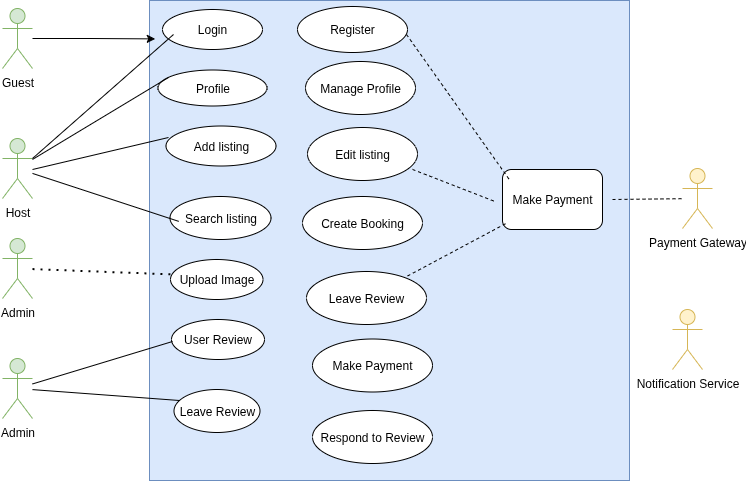

The diagram above was exported from draw.io. Its source (the exported page's mxGraphModel, read from the mxfile embedded in the PNG):
<mxGraphModel dx="1130" dy="637" grid="1" gridSize="10" guides="1" tooltips="1" connect="1" arrows="1" fold="1" page="1" pageScale="1" pageWidth="850" pageHeight="1100" math="0" shadow="0">
  <root>
    <mxCell id="0" />
    <mxCell id="1" parent="0" />
    <mxCell id="Uyhr4XLh6wvN9zsedjr7-1" value="" style="whiteSpace=wrap;html=1;aspect=fixed;fillColor=#dae8fc;strokeColor=#6c8ebf;" vertex="1" parent="1">
      <mxGeometry x="237" y="151" width="480" height="480" as="geometry" />
    </mxCell>
    <mxCell id="Uyhr4XLh6wvN9zsedjr7-2" value="Guest" style="shape=umlActor;verticalLabelPosition=bottom;verticalAlign=top;html=1;outlineConnect=0;fillColor=#d5e8d4;strokeColor=#82b366;" vertex="1" parent="1">
      <mxGeometry x="90" y="159" width="30" height="60" as="geometry" />
    </mxCell>
    <mxCell id="Uyhr4XLh6wvN9zsedjr7-3" value="Host" style="shape=umlActor;verticalLabelPosition=bottom;verticalAlign=top;html=1;outlineConnect=0;fillColor=#d5e8d4;strokeColor=#82b366;" vertex="1" parent="1">
      <mxGeometry x="90" y="289" width="30" height="60" as="geometry" />
    </mxCell>
    <mxCell id="Uyhr4XLh6wvN9zsedjr7-7" value="Admin" style="shape=umlActor;verticalLabelPosition=bottom;verticalAlign=top;html=1;outlineConnect=0;fillColor=#d5e8d4;strokeColor=#82b366;" vertex="1" parent="1">
      <mxGeometry x="90" y="389" width="30" height="60" as="geometry" />
    </mxCell>
    <mxCell id="Uyhr4XLh6wvN9zsedjr7-9" value="Admin" style="shape=umlActor;verticalLabelPosition=bottom;verticalAlign=top;html=1;outlineConnect=0;fillColor=#d5e8d4;strokeColor=#82b366;" vertex="1" parent="1">
      <mxGeometry x="90" y="509" width="30" height="60" as="geometry" />
    </mxCell>
    <mxCell id="Uyhr4XLh6wvN9zsedjr7-12" value="Login" style="ellipse;whiteSpace=wrap;html=1;" vertex="1" parent="1">
      <mxGeometry x="250" y="160" width="100" height="40" as="geometry" />
    </mxCell>
    <mxCell id="Uyhr4XLh6wvN9zsedjr7-14" value="Profile" style="ellipse;whiteSpace=wrap;html=1;" vertex="1" parent="1">
      <mxGeometry x="245.5" y="220.5" width="109" height="36" as="geometry" />
    </mxCell>
    <mxCell id="Uyhr4XLh6wvN9zsedjr7-15" value="Add listing" style="ellipse;whiteSpace=wrap;html=1;" vertex="1" parent="1">
      <mxGeometry x="253.5" y="276.5" width="110" height="40" as="geometry" />
    </mxCell>
    <mxCell id="Uyhr4XLh6wvN9zsedjr7-17" value="Search listing" style="ellipse;whiteSpace=wrap;html=1;" vertex="1" parent="1">
      <mxGeometry x="257.5" y="347" width="101" height="43" as="geometry" />
    </mxCell>
    <mxCell id="Uyhr4XLh6wvN9zsedjr7-18" value="Upload Image" style="ellipse;whiteSpace=wrap;html=1;" vertex="1" parent="1">
      <mxGeometry x="258" y="410" width="92.5" height="40" as="geometry" />
    </mxCell>
    <mxCell id="Uyhr4XLh6wvN9zsedjr7-19" value="User Review" style="ellipse;whiteSpace=wrap;html=1;" vertex="1" parent="1">
      <mxGeometry x="259" y="470" width="93" height="40" as="geometry" />
    </mxCell>
    <mxCell id="Uyhr4XLh6wvN9zsedjr7-20" value="Leave Review" style="ellipse;whiteSpace=wrap;html=1;" vertex="1" parent="1">
      <mxGeometry x="261.5" y="540" width="86" height="43" as="geometry" />
    </mxCell>
    <mxCell id="Uyhr4XLh6wvN9zsedjr7-21" value="Register" style="ellipse;whiteSpace=wrap;html=1;" vertex="1" parent="1">
      <mxGeometry x="385" y="157" width="110" height="46" as="geometry" />
    </mxCell>
    <mxCell id="Uyhr4XLh6wvN9zsedjr7-22" value="Manage Profile" style="ellipse;whiteSpace=wrap;html=1;" vertex="1" parent="1">
      <mxGeometry x="393" y="212" width="110" height="53" as="geometry" />
    </mxCell>
    <mxCell id="Uyhr4XLh6wvN9zsedjr7-23" value="Edit listing" style="ellipse;whiteSpace=wrap;html=1;" vertex="1" parent="1">
      <mxGeometry x="395" y="278" width="110" height="53" as="geometry" />
    </mxCell>
    <mxCell id="Uyhr4XLh6wvN9zsedjr7-24" value="Create Booking" style="ellipse;whiteSpace=wrap;html=1;" vertex="1" parent="1">
      <mxGeometry x="390" y="347" width="120" height="53" as="geometry" />
    </mxCell>
    <mxCell id="Uyhr4XLh6wvN9zsedjr7-25" value="Leave Review" style="ellipse;whiteSpace=wrap;html=1;" vertex="1" parent="1">
      <mxGeometry x="394" y="422" width="120" height="53" as="geometry" />
    </mxCell>
    <mxCell id="Uyhr4XLh6wvN9zsedjr7-26" value="Make Payment" style="ellipse;whiteSpace=wrap;html=1;" vertex="1" parent="1">
      <mxGeometry x="400" y="489.5" width="120" height="53" as="geometry" />
    </mxCell>
    <mxCell id="Uyhr4XLh6wvN9zsedjr7-27" value="Respond to Review" style="ellipse;whiteSpace=wrap;html=1;" vertex="1" parent="1">
      <mxGeometry x="400" y="561" width="120" height="53" as="geometry" />
    </mxCell>
    <mxCell id="Uyhr4XLh6wvN9zsedjr7-29" value="Make Payment" style="rounded=1;whiteSpace=wrap;html=1;" vertex="1" parent="1">
      <mxGeometry x="590" y="320" width="100" height="60" as="geometry" />
    </mxCell>
    <mxCell id="Uyhr4XLh6wvN9zsedjr7-30" style="edgeStyle=orthogonalEdgeStyle;rounded=0;orthogonalLoop=1;jettySize=auto;html=1;entryX=0.012;entryY=0.08;entryDx=0;entryDy=0;entryPerimeter=0;" edge="1" parent="1" source="Uyhr4XLh6wvN9zsedjr7-2" target="Uyhr4XLh6wvN9zsedjr7-1">
      <mxGeometry relative="1" as="geometry" />
    </mxCell>
    <mxCell id="Uyhr4XLh6wvN9zsedjr7-40" value="" style="endArrow=none;html=1;rounded=0;entryX=0.086;entryY=0.578;entryDx=0;entryDy=0;entryPerimeter=0;" edge="1" parent="1" source="Uyhr4XLh6wvN9zsedjr7-3" target="Uyhr4XLh6wvN9zsedjr7-17">
      <mxGeometry width="50" height="50" relative="1" as="geometry">
        <mxPoint x="153" y="348" as="sourcePoint" />
        <mxPoint x="203" y="298" as="targetPoint" />
      </mxGeometry>
    </mxCell>
    <mxCell id="Uyhr4XLh6wvN9zsedjr7-41" value="" style="endArrow=none;html=1;rounded=0;" edge="1" parent="1">
      <mxGeometry width="50" height="50" relative="1" as="geometry">
        <mxPoint x="120" y="320" as="sourcePoint" />
        <mxPoint x="256" y="288" as="targetPoint" />
      </mxGeometry>
    </mxCell>
    <mxCell id="Uyhr4XLh6wvN9zsedjr7-42" value="" style="endArrow=none;html=1;rounded=0;" edge="1" parent="1" source="Uyhr4XLh6wvN9zsedjr7-3">
      <mxGeometry width="50" height="50" relative="1" as="geometry">
        <mxPoint x="120" y="310" as="sourcePoint" />
        <mxPoint x="256" y="228" as="targetPoint" />
      </mxGeometry>
    </mxCell>
    <mxCell id="Uyhr4XLh6wvN9zsedjr7-43" value="" style="endArrow=none;html=1;rounded=0;exitX=1;exitY=0.3333333333333333;exitDx=0;exitDy=0;exitPerimeter=0;" edge="1" parent="1" source="Uyhr4XLh6wvN9zsedjr7-3">
      <mxGeometry width="50" height="50" relative="1" as="geometry">
        <mxPoint x="211" y="235" as="sourcePoint" />
        <mxPoint x="261" y="185" as="targetPoint" />
      </mxGeometry>
    </mxCell>
    <mxCell id="Uyhr4XLh6wvN9zsedjr7-44" value="" style="endArrow=none;dashed=1;html=1;dashPattern=1 3;strokeWidth=2;rounded=0;" edge="1" parent="1" source="Uyhr4XLh6wvN9zsedjr7-7">
      <mxGeometry width="50" height="50" relative="1" as="geometry">
        <mxPoint x="212" y="475" as="sourcePoint" />
        <mxPoint x="262" y="425" as="targetPoint" />
      </mxGeometry>
    </mxCell>
    <mxCell id="Uyhr4XLh6wvN9zsedjr7-45" value="" style="endArrow=none;html=1;rounded=0;" edge="1" parent="1" source="Uyhr4XLh6wvN9zsedjr7-9">
      <mxGeometry width="50" height="50" relative="1" as="geometry">
        <mxPoint x="210" y="542" as="sourcePoint" />
        <mxPoint x="260" y="492" as="targetPoint" />
      </mxGeometry>
    </mxCell>
    <mxCell id="Uyhr4XLh6wvN9zsedjr7-46" value="" style="endArrow=none;html=1;rounded=0;" edge="1" parent="1" source="Uyhr4XLh6wvN9zsedjr7-9">
      <mxGeometry width="50" height="50" relative="1" as="geometry">
        <mxPoint x="217" y="601" as="sourcePoint" />
        <mxPoint x="267" y="551" as="targetPoint" />
      </mxGeometry>
    </mxCell>
    <mxCell id="Uyhr4XLh6wvN9zsedjr7-47" value="" style="endArrow=none;dashed=1;html=1;rounded=0;entryX=0.077;entryY=0.189;entryDx=0;entryDy=0;entryPerimeter=0;" edge="1" parent="1" target="Uyhr4XLh6wvN9zsedjr7-29">
      <mxGeometry width="50" height="50" relative="1" as="geometry">
        <mxPoint x="494" y="185" as="sourcePoint" />
        <mxPoint x="500" y="190" as="targetPoint" />
      </mxGeometry>
    </mxCell>
    <mxCell id="Uyhr4XLh6wvN9zsedjr7-48" value="" style="endArrow=none;dashed=1;html=1;rounded=0;entryX=-0.063;entryY=0.541;entryDx=0;entryDy=0;entryPerimeter=0;exitX=0.548;exitY=0.352;exitDx=0;exitDy=0;exitPerimeter=0;" edge="1" parent="1" source="Uyhr4XLh6wvN9zsedjr7-1" target="Uyhr4XLh6wvN9zsedjr7-29">
      <mxGeometry width="50" height="50" relative="1" as="geometry">
        <mxPoint x="520" y="240" as="sourcePoint" />
        <mxPoint x="624" y="386" as="targetPoint" />
      </mxGeometry>
    </mxCell>
    <mxCell id="Uyhr4XLh6wvN9zsedjr7-49" value="" style="endArrow=none;dashed=1;html=1;rounded=0;exitX=0.03;exitY=0.904;exitDx=0;exitDy=0;exitPerimeter=0;" edge="1" parent="1" source="Uyhr4XLh6wvN9zsedjr7-29" target="Uyhr4XLh6wvN9zsedjr7-25">
      <mxGeometry width="50" height="50" relative="1" as="geometry">
        <mxPoint x="630" y="410" as="sourcePoint" />
        <mxPoint x="734" y="556" as="targetPoint" />
      </mxGeometry>
    </mxCell>
    <mxCell id="Uyhr4XLh6wvN9zsedjr7-50" value="Payment Gateway" style="shape=umlActor;verticalLabelPosition=bottom;verticalAlign=top;html=1;outlineConnect=0;fillColor=#fff2cc;strokeColor=#d6b656;" vertex="1" parent="1">
      <mxGeometry x="770" y="319" width="30" height="60" as="geometry" />
    </mxCell>
    <mxCell id="Uyhr4XLh6wvN9zsedjr7-51" value="Notification Service" style="shape=umlActor;verticalLabelPosition=bottom;verticalAlign=top;html=1;outlineConnect=0;fillColor=#fff2cc;strokeColor=#d6b656;" vertex="1" parent="1">
      <mxGeometry x="760" y="460" width="30" height="60" as="geometry" />
    </mxCell>
    <mxCell id="Uyhr4XLh6wvN9zsedjr7-53" value="" style="endArrow=none;dashed=1;html=1;rounded=0;exitX=0.548;exitY=0.352;exitDx=0;exitDy=0;exitPerimeter=0;" edge="1" parent="1" target="Uyhr4XLh6wvN9zsedjr7-50">
      <mxGeometry width="50" height="50" relative="1" as="geometry">
        <mxPoint x="700" y="350" as="sourcePoint" />
        <mxPoint x="784" y="382" as="targetPoint" />
      </mxGeometry>
    </mxCell>
  </root>
</mxGraphModel>